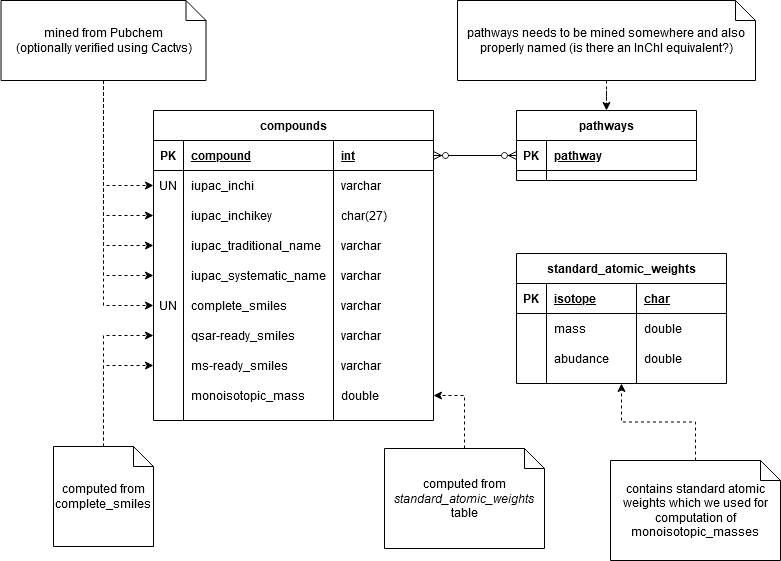

The diagram above was exported from draw.io. Its source (the exported page's mxGraphModel, read from the mxfile embedded in the PNG):
<mxGraphModel dx="1822" dy="813" grid="0" gridSize="10" guides="1" tooltips="1" connect="1" arrows="1" fold="1" page="0" pageScale="1" pageWidth="850" pageHeight="1100" math="0" shadow="0" extFonts="Permanent Marker^https://fonts.googleapis.com/css?family=Permanent+Marker">
  <root>
    <mxCell id="0" />
    <mxCell id="1" parent="0" />
    <mxCell id="CtE932OkQA77xop_OcJY-3" value="compounds" style="shape=table;startSize=30;container=1;collapsible=1;childLayout=tableLayout;fixedRows=1;rowLines=0;fontStyle=1;align=center;resizeLast=1;" vertex="1" parent="1">
      <mxGeometry x="30" y="120" width="280" height="310" as="geometry" />
    </mxCell>
    <mxCell id="CtE932OkQA77xop_OcJY-4" value="" style="shape=partialRectangle;collapsible=0;dropTarget=0;pointerEvents=0;fillColor=none;top=0;left=0;bottom=1;right=0;points=[[0,0.5],[1,0.5]];portConstraint=eastwest;" vertex="1" parent="CtE932OkQA77xop_OcJY-3">
      <mxGeometry y="30" width="280" height="30" as="geometry" />
    </mxCell>
    <mxCell id="CtE932OkQA77xop_OcJY-5" value="PK" style="shape=partialRectangle;connectable=0;fillColor=none;top=0;left=0;bottom=0;right=0;fontStyle=1;overflow=hidden;" vertex="1" parent="CtE932OkQA77xop_OcJY-4">
      <mxGeometry width="30" height="30" as="geometry" />
    </mxCell>
    <mxCell id="CtE932OkQA77xop_OcJY-6" value="compound" style="shape=partialRectangle;connectable=0;fillColor=none;top=0;left=0;bottom=0;right=0;align=left;spacingLeft=6;fontStyle=5;overflow=hidden;" vertex="1" parent="CtE932OkQA77xop_OcJY-4">
      <mxGeometry x="30" width="150" height="30" as="geometry" />
    </mxCell>
    <mxCell id="CtE932OkQA77xop_OcJY-41" value="int" style="shape=partialRectangle;connectable=0;fillColor=none;top=0;left=0;bottom=0;right=0;align=left;spacingLeft=6;fontStyle=5;overflow=hidden;" vertex="1" parent="CtE932OkQA77xop_OcJY-4">
      <mxGeometry x="180" width="100" height="30" as="geometry" />
    </mxCell>
    <mxCell id="CtE932OkQA77xop_OcJY-7" value="" style="shape=partialRectangle;collapsible=0;dropTarget=0;pointerEvents=0;fillColor=none;top=0;left=0;bottom=0;right=0;points=[[0,0.5],[1,0.5]];portConstraint=eastwest;" vertex="1" parent="CtE932OkQA77xop_OcJY-3">
      <mxGeometry y="60" width="280" height="30" as="geometry" />
    </mxCell>
    <mxCell id="CtE932OkQA77xop_OcJY-8" value="UN" style="shape=partialRectangle;connectable=0;fillColor=none;top=0;left=0;bottom=0;right=0;editable=1;overflow=hidden;" vertex="1" parent="CtE932OkQA77xop_OcJY-7">
      <mxGeometry width="30" height="30" as="geometry" />
    </mxCell>
    <mxCell id="CtE932OkQA77xop_OcJY-9" value="iupac_inchi" style="shape=partialRectangle;connectable=0;fillColor=none;top=0;left=0;bottom=0;right=0;align=left;spacingLeft=6;overflow=hidden;" vertex="1" parent="CtE932OkQA77xop_OcJY-7">
      <mxGeometry x="30" width="150" height="30" as="geometry" />
    </mxCell>
    <mxCell id="CtE932OkQA77xop_OcJY-42" value="varchar" style="shape=partialRectangle;connectable=0;fillColor=none;top=0;left=0;bottom=0;right=0;align=left;spacingLeft=6;overflow=hidden;" vertex="1" parent="CtE932OkQA77xop_OcJY-7">
      <mxGeometry x="180" width="100" height="30" as="geometry" />
    </mxCell>
    <mxCell id="CtE932OkQA77xop_OcJY-10" value="" style="shape=partialRectangle;collapsible=0;dropTarget=0;pointerEvents=0;fillColor=none;top=0;left=0;bottom=0;right=0;points=[[0,0.5],[1,0.5]];portConstraint=eastwest;" vertex="1" parent="CtE932OkQA77xop_OcJY-3">
      <mxGeometry y="90" width="280" height="30" as="geometry" />
    </mxCell>
    <mxCell id="CtE932OkQA77xop_OcJY-11" value="" style="shape=partialRectangle;connectable=0;fillColor=none;top=0;left=0;bottom=0;right=0;editable=1;overflow=hidden;" vertex="1" parent="CtE932OkQA77xop_OcJY-10">
      <mxGeometry width="30" height="30" as="geometry" />
    </mxCell>
    <mxCell id="CtE932OkQA77xop_OcJY-12" value="iupac_inchikey" style="shape=partialRectangle;connectable=0;fillColor=none;top=0;left=0;bottom=0;right=0;align=left;spacingLeft=6;overflow=hidden;" vertex="1" parent="CtE932OkQA77xop_OcJY-10">
      <mxGeometry x="30" width="150" height="30" as="geometry" />
    </mxCell>
    <mxCell id="CtE932OkQA77xop_OcJY-43" value="char(27)" style="shape=partialRectangle;connectable=0;fillColor=none;top=0;left=0;bottom=0;right=0;align=left;spacingLeft=6;overflow=hidden;" vertex="1" parent="CtE932OkQA77xop_OcJY-10">
      <mxGeometry x="180" width="100" height="30" as="geometry" />
    </mxCell>
    <mxCell id="CtE932OkQA77xop_OcJY-16" style="shape=partialRectangle;collapsible=0;dropTarget=0;pointerEvents=0;fillColor=none;top=0;left=0;bottom=0;right=0;points=[[0,0.5],[1,0.5]];portConstraint=eastwest;" vertex="1" parent="CtE932OkQA77xop_OcJY-3">
      <mxGeometry y="120" width="280" height="30" as="geometry" />
    </mxCell>
    <mxCell id="CtE932OkQA77xop_OcJY-17" value="" style="shape=partialRectangle;connectable=0;fillColor=none;top=0;left=0;bottom=0;right=0;editable=1;overflow=hidden;" vertex="1" parent="CtE932OkQA77xop_OcJY-16">
      <mxGeometry width="30" height="30" as="geometry" />
    </mxCell>
    <mxCell id="CtE932OkQA77xop_OcJY-18" value="iupac_traditional_name" style="shape=partialRectangle;connectable=0;fillColor=none;top=0;left=0;bottom=0;right=0;align=left;spacingLeft=6;overflow=hidden;" vertex="1" parent="CtE932OkQA77xop_OcJY-16">
      <mxGeometry x="30" width="150" height="30" as="geometry" />
    </mxCell>
    <mxCell id="CtE932OkQA77xop_OcJY-44" value="varchar" style="shape=partialRectangle;connectable=0;fillColor=none;top=0;left=0;bottom=0;right=0;align=left;spacingLeft=6;overflow=hidden;" vertex="1" parent="CtE932OkQA77xop_OcJY-16">
      <mxGeometry x="180" width="100" height="30" as="geometry" />
    </mxCell>
    <mxCell id="CtE932OkQA77xop_OcJY-13" value="" style="shape=partialRectangle;collapsible=0;dropTarget=0;pointerEvents=0;fillColor=none;top=0;left=0;bottom=0;right=0;points=[[0,0.5],[1,0.5]];portConstraint=eastwest;" vertex="1" parent="CtE932OkQA77xop_OcJY-3">
      <mxGeometry y="150" width="280" height="30" as="geometry" />
    </mxCell>
    <mxCell id="CtE932OkQA77xop_OcJY-14" value="" style="shape=partialRectangle;connectable=0;fillColor=none;top=0;left=0;bottom=0;right=0;editable=1;overflow=hidden;" vertex="1" parent="CtE932OkQA77xop_OcJY-13">
      <mxGeometry width="30" height="30" as="geometry" />
    </mxCell>
    <mxCell id="CtE932OkQA77xop_OcJY-15" value="iupac_systematic_name" style="shape=partialRectangle;connectable=0;fillColor=none;top=0;left=0;bottom=0;right=0;align=left;spacingLeft=6;overflow=hidden;" vertex="1" parent="CtE932OkQA77xop_OcJY-13">
      <mxGeometry x="30" width="150" height="30" as="geometry" />
    </mxCell>
    <mxCell id="CtE932OkQA77xop_OcJY-45" value="varchar" style="shape=partialRectangle;connectable=0;fillColor=none;top=0;left=0;bottom=0;right=0;align=left;spacingLeft=6;overflow=hidden;" vertex="1" parent="CtE932OkQA77xop_OcJY-13">
      <mxGeometry x="180" width="100" height="30" as="geometry" />
    </mxCell>
    <mxCell id="CtE932OkQA77xop_OcJY-19" style="shape=partialRectangle;collapsible=0;dropTarget=0;pointerEvents=0;fillColor=none;top=0;left=0;bottom=0;right=0;points=[[0,0.5],[1,0.5]];portConstraint=eastwest;" vertex="1" parent="CtE932OkQA77xop_OcJY-3">
      <mxGeometry y="180" width="280" height="30" as="geometry" />
    </mxCell>
    <mxCell id="CtE932OkQA77xop_OcJY-20" value="UN" style="shape=partialRectangle;connectable=0;fillColor=none;top=0;left=0;bottom=0;right=0;editable=1;overflow=hidden;" vertex="1" parent="CtE932OkQA77xop_OcJY-19">
      <mxGeometry width="30" height="30" as="geometry" />
    </mxCell>
    <mxCell id="CtE932OkQA77xop_OcJY-21" value="complete_smiles" style="shape=partialRectangle;connectable=0;fillColor=none;top=0;left=0;bottom=0;right=0;align=left;spacingLeft=6;overflow=hidden;" vertex="1" parent="CtE932OkQA77xop_OcJY-19">
      <mxGeometry x="30" width="150" height="30" as="geometry" />
    </mxCell>
    <mxCell id="CtE932OkQA77xop_OcJY-46" value="varchar" style="shape=partialRectangle;connectable=0;fillColor=none;top=0;left=0;bottom=0;right=0;align=left;spacingLeft=6;overflow=hidden;" vertex="1" parent="CtE932OkQA77xop_OcJY-19">
      <mxGeometry x="180" width="100" height="30" as="geometry" />
    </mxCell>
    <mxCell id="CtE932OkQA77xop_OcJY-49" style="shape=partialRectangle;collapsible=0;dropTarget=0;pointerEvents=0;fillColor=none;top=0;left=0;bottom=0;right=0;points=[[0,0.5],[1,0.5]];portConstraint=eastwest;" vertex="1" parent="CtE932OkQA77xop_OcJY-3">
      <mxGeometry y="210" width="280" height="30" as="geometry" />
    </mxCell>
    <mxCell id="CtE932OkQA77xop_OcJY-50" style="shape=partialRectangle;connectable=0;fillColor=none;top=0;left=0;bottom=0;right=0;editable=1;overflow=hidden;" vertex="1" parent="CtE932OkQA77xop_OcJY-49">
      <mxGeometry width="30" height="30" as="geometry" />
    </mxCell>
    <mxCell id="CtE932OkQA77xop_OcJY-51" value="qsar-ready_smiles" style="shape=partialRectangle;connectable=0;fillColor=none;top=0;left=0;bottom=0;right=0;align=left;spacingLeft=6;overflow=hidden;" vertex="1" parent="CtE932OkQA77xop_OcJY-49">
      <mxGeometry x="30" width="150" height="30" as="geometry" />
    </mxCell>
    <mxCell id="CtE932OkQA77xop_OcJY-52" value="varchar" style="shape=partialRectangle;connectable=0;fillColor=none;top=0;left=0;bottom=0;right=0;align=left;spacingLeft=6;overflow=hidden;" vertex="1" parent="CtE932OkQA77xop_OcJY-49">
      <mxGeometry x="180" width="100" height="30" as="geometry" />
    </mxCell>
    <mxCell id="CtE932OkQA77xop_OcJY-53" style="shape=partialRectangle;collapsible=0;dropTarget=0;pointerEvents=0;fillColor=none;top=0;left=0;bottom=0;right=0;points=[[0,0.5],[1,0.5]];portConstraint=eastwest;" vertex="1" parent="CtE932OkQA77xop_OcJY-3">
      <mxGeometry y="240" width="280" height="30" as="geometry" />
    </mxCell>
    <mxCell id="CtE932OkQA77xop_OcJY-54" style="shape=partialRectangle;connectable=0;fillColor=none;top=0;left=0;bottom=0;right=0;editable=1;overflow=hidden;" vertex="1" parent="CtE932OkQA77xop_OcJY-53">
      <mxGeometry width="30" height="30" as="geometry" />
    </mxCell>
    <mxCell id="CtE932OkQA77xop_OcJY-55" value="ms-ready_smiles" style="shape=partialRectangle;connectable=0;fillColor=none;top=0;left=0;bottom=0;right=0;align=left;spacingLeft=6;overflow=hidden;" vertex="1" parent="CtE932OkQA77xop_OcJY-53">
      <mxGeometry x="30" width="150" height="30" as="geometry" />
    </mxCell>
    <mxCell id="CtE932OkQA77xop_OcJY-56" value="varchar" style="shape=partialRectangle;connectable=0;fillColor=none;top=0;left=0;bottom=0;right=0;align=left;spacingLeft=6;overflow=hidden;" vertex="1" parent="CtE932OkQA77xop_OcJY-53">
      <mxGeometry x="180" width="100" height="30" as="geometry" />
    </mxCell>
    <mxCell id="CtE932OkQA77xop_OcJY-22" style="shape=partialRectangle;collapsible=0;dropTarget=0;pointerEvents=0;fillColor=none;top=0;left=0;bottom=0;right=0;points=[[0,0.5],[1,0.5]];portConstraint=eastwest;" vertex="1" parent="CtE932OkQA77xop_OcJY-3">
      <mxGeometry y="270" width="280" height="30" as="geometry" />
    </mxCell>
    <mxCell id="CtE932OkQA77xop_OcJY-23" style="shape=partialRectangle;connectable=0;fillColor=none;top=0;left=0;bottom=0;right=0;editable=1;overflow=hidden;" vertex="1" parent="CtE932OkQA77xop_OcJY-22">
      <mxGeometry width="30" height="30" as="geometry" />
    </mxCell>
    <mxCell id="CtE932OkQA77xop_OcJY-24" value="monoisotopic_mass" style="shape=partialRectangle;connectable=0;fillColor=none;top=0;left=0;bottom=0;right=0;align=left;spacingLeft=6;overflow=hidden;" vertex="1" parent="CtE932OkQA77xop_OcJY-22">
      <mxGeometry x="30" width="150" height="30" as="geometry" />
    </mxCell>
    <mxCell id="CtE932OkQA77xop_OcJY-47" value="double" style="shape=partialRectangle;connectable=0;fillColor=none;top=0;left=0;bottom=0;right=0;align=left;spacingLeft=6;overflow=hidden;" vertex="1" parent="CtE932OkQA77xop_OcJY-22">
      <mxGeometry x="180" width="100" height="30" as="geometry" />
    </mxCell>
    <mxCell id="CtE932OkQA77xop_OcJY-60" style="edgeStyle=orthogonalEdgeStyle;rounded=0;orthogonalLoop=1;jettySize=auto;html=1;entryX=0;entryY=0.5;entryDx=0;entryDy=0;startArrow=none;startFill=0;dashed=1;" edge="1" parent="1" source="CtE932OkQA77xop_OcJY-58" target="CtE932OkQA77xop_OcJY-49">
      <mxGeometry relative="1" as="geometry" />
    </mxCell>
    <mxCell id="CtE932OkQA77xop_OcJY-61" style="edgeStyle=orthogonalEdgeStyle;rounded=0;orthogonalLoop=1;jettySize=auto;html=1;dashed=1;startArrow=none;startFill=0;" edge="1" parent="1" source="CtE932OkQA77xop_OcJY-58" target="CtE932OkQA77xop_OcJY-53">
      <mxGeometry relative="1" as="geometry" />
    </mxCell>
    <mxCell id="CtE932OkQA77xop_OcJY-58" value="computed from complete_smiles" style="shape=note;size=20;whiteSpace=wrap;html=1;" vertex="1" parent="1">
      <mxGeometry x="-70" y="456" width="100" height="100" as="geometry" />
    </mxCell>
    <mxCell id="CtE932OkQA77xop_OcJY-79" style="edgeStyle=orthogonalEdgeStyle;rounded=0;orthogonalLoop=1;jettySize=auto;html=1;dashed=1;startArrow=none;startFill=0;" edge="1" parent="1" source="CtE932OkQA77xop_OcJY-62" target="CtE932OkQA77xop_OcJY-22">
      <mxGeometry relative="1" as="geometry" />
    </mxCell>
    <mxCell id="CtE932OkQA77xop_OcJY-62" value="computed from &lt;i&gt;standard_atomic_weights&lt;/i&gt; table" style="shape=note;size=20;whiteSpace=wrap;html=1;" vertex="1" parent="1">
      <mxGeometry x="261" y="458" width="160" height="100" as="geometry" />
    </mxCell>
    <mxCell id="CtE932OkQA77xop_OcJY-81" style="edgeStyle=orthogonalEdgeStyle;rounded=0;orthogonalLoop=1;jettySize=auto;html=1;entryX=0;entryY=0.5;entryDx=0;entryDy=0;dashed=1;startArrow=none;startFill=0;" edge="1" parent="1" source="CtE932OkQA77xop_OcJY-80" target="CtE932OkQA77xop_OcJY-7">
      <mxGeometry relative="1" as="geometry" />
    </mxCell>
    <mxCell id="CtE932OkQA77xop_OcJY-82" style="edgeStyle=orthogonalEdgeStyle;rounded=0;orthogonalLoop=1;jettySize=auto;html=1;entryX=0;entryY=0.5;entryDx=0;entryDy=0;dashed=1;startArrow=none;startFill=0;" edge="1" parent="1" source="CtE932OkQA77xop_OcJY-80" target="CtE932OkQA77xop_OcJY-10">
      <mxGeometry relative="1" as="geometry" />
    </mxCell>
    <mxCell id="CtE932OkQA77xop_OcJY-83" style="edgeStyle=orthogonalEdgeStyle;rounded=0;orthogonalLoop=1;jettySize=auto;html=1;entryX=0;entryY=0.5;entryDx=0;entryDy=0;dashed=1;startArrow=none;startFill=0;" edge="1" parent="1" source="CtE932OkQA77xop_OcJY-80" target="CtE932OkQA77xop_OcJY-16">
      <mxGeometry relative="1" as="geometry" />
    </mxCell>
    <mxCell id="CtE932OkQA77xop_OcJY-84" style="edgeStyle=orthogonalEdgeStyle;rounded=0;orthogonalLoop=1;jettySize=auto;html=1;entryX=0;entryY=0.5;entryDx=0;entryDy=0;dashed=1;startArrow=none;startFill=0;" edge="1" parent="1" source="CtE932OkQA77xop_OcJY-80" target="CtE932OkQA77xop_OcJY-13">
      <mxGeometry relative="1" as="geometry" />
    </mxCell>
    <mxCell id="CtE932OkQA77xop_OcJY-89" style="edgeStyle=orthogonalEdgeStyle;rounded=0;orthogonalLoop=1;jettySize=auto;html=1;entryX=0;entryY=0.5;entryDx=0;entryDy=0;dashed=1;startArrow=none;startFill=0;" edge="1" parent="1" source="CtE932OkQA77xop_OcJY-80" target="CtE932OkQA77xop_OcJY-19">
      <mxGeometry relative="1" as="geometry" />
    </mxCell>
    <mxCell id="CtE932OkQA77xop_OcJY-80" value="&lt;div&gt;mined from Pubchem&lt;/div&gt;&lt;div&gt;(optionally verified using Cactvs)&lt;/div&gt;" style="shape=note;size=20;whiteSpace=wrap;html=1;" vertex="1" parent="1">
      <mxGeometry x="-122.5" y="10" width="205" height="80" as="geometry" />
    </mxCell>
    <mxCell id="CtE932OkQA77xop_OcJY-88" style="edgeStyle=orthogonalEdgeStyle;rounded=0;orthogonalLoop=1;jettySize=auto;html=1;entryX=0.5;entryY=1;entryDx=0;entryDy=0;dashed=1;startArrow=none;startFill=0;" edge="1" parent="1" source="CtE932OkQA77xop_OcJY-87" target="CtE932OkQA77xop_OcJY-63">
      <mxGeometry relative="1" as="geometry" />
    </mxCell>
    <mxCell id="CtE932OkQA77xop_OcJY-87" value="contains standard atomic weights which we used for computation of monoisotopic_masses" style="shape=note;size=20;whiteSpace=wrap;html=1;" vertex="1" parent="1">
      <mxGeometry x="487" y="470" width="170" height="100" as="geometry" />
    </mxCell>
    <mxCell id="CtE932OkQA77xop_OcJY-122" style="edgeStyle=orthogonalEdgeStyle;rounded=0;orthogonalLoop=1;jettySize=auto;html=1;startArrow=ERzeroToMany;startFill=1;endArrow=ERzeroToMany;endFill=1;" edge="1" parent="1" source="CtE932OkQA77xop_OcJY-4" target="CtE932OkQA77xop_OcJY-110">
      <mxGeometry relative="1" as="geometry" />
    </mxCell>
    <mxCell id="CtE932OkQA77xop_OcJY-109" value="pathways" style="shape=table;startSize=30;container=1;collapsible=1;childLayout=tableLayout;fixedRows=1;rowLines=0;fontStyle=1;align=center;resizeLast=1;" vertex="1" parent="1">
      <mxGeometry x="393" y="120" width="180" height="70" as="geometry" />
    </mxCell>
    <mxCell id="CtE932OkQA77xop_OcJY-110" value="" style="shape=partialRectangle;collapsible=0;dropTarget=0;pointerEvents=0;fillColor=none;top=0;left=0;bottom=1;right=0;points=[[0,0.5],[1,0.5]];portConstraint=eastwest;" vertex="1" parent="CtE932OkQA77xop_OcJY-109">
      <mxGeometry y="30" width="180" height="30" as="geometry" />
    </mxCell>
    <mxCell id="CtE932OkQA77xop_OcJY-111" value="PK" style="shape=partialRectangle;connectable=0;fillColor=none;top=0;left=0;bottom=0;right=0;fontStyle=1;overflow=hidden;" vertex="1" parent="CtE932OkQA77xop_OcJY-110">
      <mxGeometry width="30" height="30" as="geometry" />
    </mxCell>
    <mxCell id="CtE932OkQA77xop_OcJY-112" value="pathway" style="shape=partialRectangle;connectable=0;fillColor=none;top=0;left=0;bottom=0;right=0;align=left;spacingLeft=6;fontStyle=5;overflow=hidden;" vertex="1" parent="CtE932OkQA77xop_OcJY-110">
      <mxGeometry x="30" width="150" height="30" as="geometry" />
    </mxCell>
    <mxCell id="CtE932OkQA77xop_OcJY-124" style="edgeStyle=orthogonalEdgeStyle;rounded=0;orthogonalLoop=1;jettySize=auto;html=1;startArrow=none;startFill=0;endArrow=classic;endFill=1;dashed=1;" edge="1" parent="1" source="CtE932OkQA77xop_OcJY-123" target="CtE932OkQA77xop_OcJY-109">
      <mxGeometry relative="1" as="geometry" />
    </mxCell>
    <mxCell id="CtE932OkQA77xop_OcJY-123" value="pathways needs to be mined somewhere and also properly named (is there an InChI equivalent?)" style="shape=note;size=20;whiteSpace=wrap;html=1;" vertex="1" parent="1">
      <mxGeometry x="334" y="10" width="298" height="80" as="geometry" />
    </mxCell>
    <mxCell id="CtE932OkQA77xop_OcJY-63" value="standard_atomic_weights" style="shape=table;startSize=30;container=1;collapsible=1;childLayout=tableLayout;fixedRows=1;rowLines=0;fontStyle=1;align=center;resizeLast=1;" vertex="1" parent="1">
      <mxGeometry x="393" y="263" width="210" height="130" as="geometry" />
    </mxCell>
    <mxCell id="CtE932OkQA77xop_OcJY-64" value="" style="shape=partialRectangle;collapsible=0;dropTarget=0;pointerEvents=0;fillColor=none;top=0;left=0;bottom=1;right=0;points=[[0,0.5],[1,0.5]];portConstraint=eastwest;" vertex="1" parent="CtE932OkQA77xop_OcJY-63">
      <mxGeometry y="30" width="210" height="30" as="geometry" />
    </mxCell>
    <mxCell id="CtE932OkQA77xop_OcJY-65" value="PK" style="shape=partialRectangle;connectable=0;fillColor=none;top=0;left=0;bottom=0;right=0;fontStyle=1;overflow=hidden;" vertex="1" parent="CtE932OkQA77xop_OcJY-64">
      <mxGeometry width="30" height="30" as="geometry" />
    </mxCell>
    <mxCell id="CtE932OkQA77xop_OcJY-66" value="isotope" style="shape=partialRectangle;connectable=0;fillColor=none;top=0;left=0;bottom=0;right=0;align=left;spacingLeft=6;fontStyle=5;overflow=hidden;" vertex="1" parent="CtE932OkQA77xop_OcJY-64">
      <mxGeometry x="30" width="90" height="30" as="geometry" />
    </mxCell>
    <mxCell id="CtE932OkQA77xop_OcJY-85" value="char" style="shape=partialRectangle;connectable=0;fillColor=none;top=0;left=0;bottom=0;right=0;align=left;spacingLeft=6;fontStyle=5;overflow=hidden;" vertex="1" parent="CtE932OkQA77xop_OcJY-64">
      <mxGeometry x="120" width="90" height="30" as="geometry" />
    </mxCell>
    <mxCell id="CtE932OkQA77xop_OcJY-67" value="" style="shape=partialRectangle;collapsible=0;dropTarget=0;pointerEvents=0;fillColor=none;top=0;left=0;bottom=0;right=0;points=[[0,0.5],[1,0.5]];portConstraint=eastwest;" vertex="1" parent="CtE932OkQA77xop_OcJY-63">
      <mxGeometry y="60" width="210" height="30" as="geometry" />
    </mxCell>
    <mxCell id="CtE932OkQA77xop_OcJY-68" value="" style="shape=partialRectangle;connectable=0;fillColor=none;top=0;left=0;bottom=0;right=0;editable=1;overflow=hidden;" vertex="1" parent="CtE932OkQA77xop_OcJY-67">
      <mxGeometry width="30" height="30" as="geometry" />
    </mxCell>
    <mxCell id="CtE932OkQA77xop_OcJY-69" value="mass" style="shape=partialRectangle;connectable=0;fillColor=none;top=0;left=0;bottom=0;right=0;align=left;spacingLeft=6;overflow=hidden;" vertex="1" parent="CtE932OkQA77xop_OcJY-67">
      <mxGeometry x="30" width="90" height="30" as="geometry" />
    </mxCell>
    <mxCell id="CtE932OkQA77xop_OcJY-86" value="double" style="shape=partialRectangle;connectable=0;fillColor=none;top=0;left=0;bottom=0;right=0;align=left;spacingLeft=6;overflow=hidden;" vertex="1" parent="CtE932OkQA77xop_OcJY-67">
      <mxGeometry x="120" width="90" height="30" as="geometry" />
    </mxCell>
    <mxCell id="CtE932OkQA77xop_OcJY-103" style="shape=partialRectangle;collapsible=0;dropTarget=0;pointerEvents=0;fillColor=none;top=0;left=0;bottom=0;right=0;points=[[0,0.5],[1,0.5]];portConstraint=eastwest;" vertex="1" parent="CtE932OkQA77xop_OcJY-63">
      <mxGeometry y="90" width="210" height="30" as="geometry" />
    </mxCell>
    <mxCell id="CtE932OkQA77xop_OcJY-104" style="shape=partialRectangle;connectable=0;fillColor=none;top=0;left=0;bottom=0;right=0;editable=1;overflow=hidden;" vertex="1" parent="CtE932OkQA77xop_OcJY-103">
      <mxGeometry width="30" height="30" as="geometry" />
    </mxCell>
    <mxCell id="CtE932OkQA77xop_OcJY-105" value="abudance" style="shape=partialRectangle;connectable=0;fillColor=none;top=0;left=0;bottom=0;right=0;align=left;spacingLeft=6;overflow=hidden;" vertex="1" parent="CtE932OkQA77xop_OcJY-103">
      <mxGeometry x="30" width="90" height="30" as="geometry" />
    </mxCell>
    <mxCell id="CtE932OkQA77xop_OcJY-106" value="double" style="shape=partialRectangle;connectable=0;fillColor=none;top=0;left=0;bottom=0;right=0;align=left;spacingLeft=6;overflow=hidden;" vertex="1" parent="CtE932OkQA77xop_OcJY-103">
      <mxGeometry x="120" width="90" height="30" as="geometry" />
    </mxCell>
  </root>
</mxGraphModel>